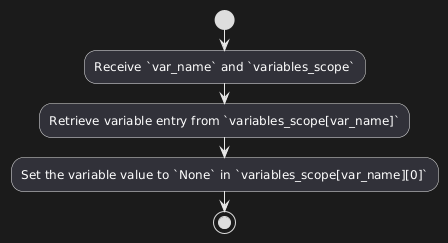

The diagram above was rendered by PlantUML. Its source (embedded in the PNG):
@startuml
start
:Receive `var_name` and `variables_scope`;

:Retrieve variable entry from `variables_scope[var_name]`;

:Set the variable value to `None` in `variables_scope[var_name][0]`;

stop
@enduml